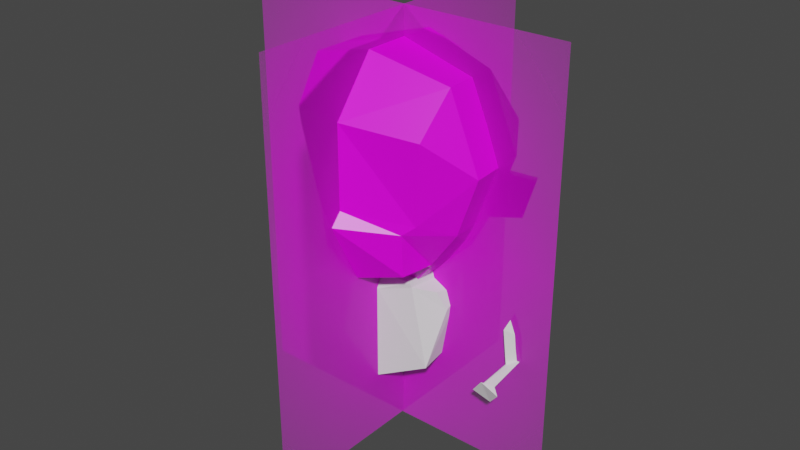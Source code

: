 # Source: head.blend  (saved by Blender 2.82.7; exported with 4.5.12 LTS)
import bpy
from mathutils import Matrix  # noqa: F401  (used for matrix-valued properties, if any)

bpy.ops.wm.read_factory_settings(use_empty=True)
scene = bpy.context.scene
scene.name = 'Scene'

# ---- collections
col_collection = bpy.data.collections.new('Collection'); scene.collection.children.link(col_collection)

# ---- images (referenced by path relative to the original .blend; pixels are not part of the script)
import os
ASSET_DIR = os.environ.get("B2B_ASSET_DIR", "")  # directory of the original .blend (textures are referenced by path, not embedded)
HERE = os.path.dirname(os.path.abspath(__file__))  # packed textures are extracted next to this script under _unpacked/

def load_image(name, relpath, width, height, colorspace="sRGB"):
    """Load a texture the original file referenced (path relative to the .blend, or extracted next to this script)."""
    p = next((c for c in (os.path.join(HERE, relpath), os.path.join(ASSET_DIR, relpath)) if relpath and os.path.exists(c)), "")
    if p:
        img = bpy.data.images.load(p, check_existing=True)
        img.name = name
    else:  # same state as the original file: an image datablock whose file is absent (Cycles renders it pink)
        img = bpy.data.images.new(name, width, height)
        img.source = "FILE"
        img.filepath = "//" + (relpath or name)
    img.colorspace_settings.name = colorspace
    return img
img_head_tex_png = load_image('head_Tex.png', 'head_Tex.png', 1024, 1024, 'sRGB')
img_ref2_png = load_image('ref2.png', 'ref2.png', 1024, 1024, 'sRGB')
img_ref1_png = load_image('ref1.png', 'ref1.png', 1024, 1024, 'sRGB')

# ---- materials (node trees are filled in below, after node groups)
mat_material = bpy.data.materials.new('Material')
mat_material.alpha_threshold = 0.0
mat_material.use_transparent_shadow = False
mat_material.preview_render_type = 'FLAT'
mat_material.line_color = (0.0, 0.0, 0.0, 1.0)
mat_ref2 = bpy.data.materials.new('ref2')
mat_ref2.surface_render_method = 'BLENDED'
mat_ref2.blend_method = 'BLEND'
mat_ref2.use_transparent_shadow = False
mat_ref1 = bpy.data.materials.new('ref1')
mat_ref1.surface_render_method = 'BLENDED'
mat_ref1.blend_method = 'BLEND'
mat_ref1.use_transparent_shadow = False

# ---- material node trees
mat_material.use_nodes = True; mat_material.node_tree.nodes.clear()
_N = mat_material.node_tree.nodes; _L = mat_material.node_tree.links
n0 = _N.new('ShaderNodeOutputMaterial'); n0.name = 'Material Output'; n0.location = (300, 300)
n1 = _N.new('ShaderNodeBsdfPrincipled'); n1.name = 'Principled BSDF'; n1.location = (10, 300)
n1.distribution = 'GGX'
n1.subsurface_method = 'BURLEY'
n1.inputs[2].default_value = 0.4
n1.inputs[3].default_value = 1.45
n1.inputs[27].default_value = (0.0, 0.0, 0.0, 1.0)
n1.inputs[28].default_value = 1.0
n2 = _N.new('ShaderNodeTexImage'); n2.name = 'Image Texture'; n2.location = (-281, 233)
n2.image = img_head_tex_png
n2.interpolation = 'Closest'
_L.new(n1.outputs[0], n0.inputs[0])
_L.new(n2.outputs[0], n1.inputs[0])
n0.is_active_output = True
mat_ref2.use_nodes = True; mat_ref2.node_tree.nodes.clear()
_N = mat_ref2.node_tree.nodes; _L = mat_ref2.node_tree.links
n0 = _N.new('ShaderNodeOutputMaterial'); n0.name = 'Material Output'; n0.location = (300, 300)
n1 = _N.new('ShaderNodeTexImage'); n1.name = 'Image Texture'; n1.location = (-200, 300)
n1.image = img_ref2_png
n1.extension = 'CLIP'
n2 = _N.new('ShaderNodeBsdfPrincipled'); n2.name = 'Principled BSDF'; n2.location = (0, 300)
n2.distribution = 'GGX'
n2.subsurface_method = 'BURLEY'
n2.inputs[3].default_value = 1.45
n2.inputs[27].default_value = (0.0, 0.0, 0.0, 1.0)
n2.inputs[28].default_value = 1.0
_L.new(n1.outputs[0], n2.inputs[0])
_L.new(n1.outputs[1], n2.inputs[4])
_L.new(n2.outputs[0], n0.inputs[0])
n0.is_active_output = True
mat_ref1.use_nodes = True; mat_ref1.node_tree.nodes.clear()
_N = mat_ref1.node_tree.nodes; _L = mat_ref1.node_tree.links
n0 = _N.new('ShaderNodeOutputMaterial'); n0.name = 'Material Output'; n0.location = (300, 300)
n1 = _N.new('ShaderNodeTexImage'); n1.name = 'Image Texture'; n1.location = (-200, 300)
n1.image = img_ref1_png
n1.extension = 'CLIP'
n2 = _N.new('ShaderNodeBsdfPrincipled'); n2.name = 'Principled BSDF'; n2.location = (0, 300)
n2.distribution = 'GGX'
n2.subsurface_method = 'BURLEY'
n2.inputs[3].default_value = 1.45
n2.inputs[27].default_value = (0.0, 0.0, 0.0, 1.0)
n2.inputs[28].default_value = 1.0
_L.new(n1.outputs[0], n2.inputs[0])
_L.new(n1.outputs[1], n2.inputs[4])
_L.new(n2.outputs[0], n0.inputs[0])
n0.is_active_output = True

# ---- world
world_world = bpy.data.worlds.new('World'); scene.world = world_world
world_world.use_nodes = True; world_world.node_tree.nodes.clear()
_N = world_world.node_tree.nodes; _L = world_world.node_tree.links
n0 = _N.new('ShaderNodeOutputWorld'); n0.name = 'World Output'; n0.location = (300, 300)
n1 = _N.new('ShaderNodeBackground'); n1.name = 'Background'; n1.location = (10, 300)
n1.inputs[0].default_value = (0.05088, 0.05088, 0.05088, 1.0)
_L.new(n1.outputs[0], n0.inputs[0])
n0.is_active_output = True
world_world.color = (0.05088, 0.05088, 0.05088)
world_world.use_sun_shadow = False
world_world.sun_shadow_jitter_overblur = 0.0

# ---- meshes
me_cube = bpy.data.meshes.new('Cube')
me_cube.from_pydata([(0.4169, 0.4344, 0.6718), (0.4683, 0.5023, -0.4504), (0.5892, -0.545, 0.4409), (0.3938, -0.4851, -0.7257), (0.4053, -0.5272, -0.3502), (0.4986, -0.4699, -0.2745), (0.5939, 0.6625, -0.05554), (0.6119, 0.6591, 0.2723), (-0.001158, 0.5076, -0.6668), (-0.001158, -0.7488, 0.5134), (-0.001158, -0.568, -0.8377), (-0.001158, 0.679, 0.7272), (-0.001158, 0.9125, 0.2576), (-0.001158, 0.8922, -0.1101), (-0.001158, -0.7486, -0.1881), (-0.001158, -0.8416, -0.2956), (0.6258, 0.2271, 0.7952), (0.6391, -0.2676, 0.795), (0.4688, -0.2379, -0.6978), (0.5121, 0.2198, -0.7004), (-0.001158, 0.2406, -0.8113), (-0.001158, -0.3359, -0.84), (-0.001158, 0.2945, 0.9741), (-0.001158, -0.3957, 0.9717), (0.6869, 0.2271, -0.369), (0.7047, -0.2379, -0.369), (0.8916, 0.2271, 0.1804), (0.8856, -0.2379, 0.1407), (0.4413, -0.2106, -0.7393), (0.4898, 0.2198, -0.7204), (-0.001216, 0.1698, -0.8066), (-0.001216, -0.2377, -1.026), (0.2568, -0.1685, -0.9549), (0.4038, 0.155, -0.7615), (0.657, 0.1609, -0.3744), (0.7479, 0.2134, 0.01738), (0.5158, 0.458, -0.3744), (0.661, 0.458, -0.07731), (0.8917, 0.3531, -0.3833), (0.9707, 0.3971, -0.06714), (0.8495, 0.5034, -0.2891), (0.9055, 0.518, -0.09715)], [], [(4, 5, 14, 15), (3, 4, 15, 10), (21, 18, 3, 10), (27, 17, 2, 5), (12, 11, 0, 7), (8, 13, 6, 1), (5, 2, 9, 14), (17, 23, 9, 2), (13, 12, 7, 6), (18, 25, 4, 3), (25, 27, 5, 4), (6, 7, 26, 24), (24, 26, 27, 25), (1, 6, 24, 19), (19, 24, 25, 18), (0, 11, 22, 16), (16, 22, 23, 17), (7, 0, 16, 26), (26, 16, 17, 27), (8, 1, 19, 20), (20, 19, 29), (18, 21, 28), (19, 18, 28, 29), (31, 30, 33, 32), (20, 29, 33, 30), (29, 28, 32, 33), (28, 21, 31, 32), (15, 14, 9, 23, 22, 11, 12, 13, 8, 20, 30, 31, 21, 10), (34, 35, 37, 36), (36, 37, 41, 40), (40, 41, 39, 38), (38, 39, 35, 34), (36, 40, 38, 34), (41, 37, 35, 39)])
_uv = me_cube.uv_layers.new(name='UVMap')
_uv.uv.foreach_set('vector', [0.1897, 0.5275, 0.2274, 0.55, 0.05743, 0.6493, 0.00439, 0.6021, 0.1734, 0.3965, 0.1897, 0.5275, 0.00439, 0.6021, 0.005464, 0.3462, 0.05794, 0.2354, 0.2758, 0.3696, 0.1734, 0.3965, 0.005464, 0.3462, 0.3678, 0.6348, 0.3916, 0.7829, 0.305, 0.735, 0.2274, 0.55, 0.7666, 0.6628, 0.7033, 0.8367, 0.5685, 0.7736, 0.577, 0.6437, 0.6705, 0.3225, 0.7627, 0.5317, 0.5775, 0.5637, 0.5576, 0.4451, 0.2274, 0.55, 0.305, 0.735, 0.1757, 0.8581, 0.05743, 0.6493, 0.3916, 0.7829, 0.3461, 0.96, 0.1757, 0.8581, 0.305, 0.735, 0.7627, 0.5317, 0.7666, 0.6628, 0.577, 0.6437, 0.5775, 0.5637, 0.2758, 0.3696, 0.325, 0.508, 0.1897, 0.5275, 0.1734, 0.3965, 0.325, 0.508, 0.3678, 0.6348, 0.2274, 0.55, 0.1897, 0.5275, 0.5775, 0.5637, 0.577, 0.6437, 0.4653, 0.6281, 0.4597, 0.4855, 0.4597, 0.4855, 0.4653, 0.6281, 0.3678, 0.6348, 0.325, 0.508, 0.5576, 0.4451, 0.5775, 0.5637, 0.4597, 0.4855, 0.4614, 0.3594, 0.4614, 0.3594, 0.4597, 0.4855, 0.325, 0.508, 0.2758, 0.3696, 0.5685, 0.7736, 0.7033, 0.8367, 0.5741, 0.9456, 0.4983, 0.7703, 0.4983, 0.7703, 0.5741, 0.9456, 0.3461, 0.96, 0.3916, 0.7829, 0.577, 0.6437, 0.5685, 0.7736, 0.4983, 0.7703, 0.4653, 0.6281, 0.4653, 0.6281, 0.4983, 0.7703, 0.3916, 0.7829, 0.3678, 0.6348, 0.6705, 0.3225, 0.5576, 0.4451, 0.4614, 0.3594, 0.6044, 0.2354, 0.4451, 0.19, 0.4369, 0.3325, 0.4334, 0.3246, 0.3122, 0.3446, 0.2416, 0.2259, 0.3184, 0.33, 0.4369, 0.3325, 0.3122, 0.3446, 0.3184, 0.33, 0.4334, 0.3246, 0.2923, 0.189, 0.4254, 0.189, 0.4155, 0.3022, 0.3246, 0.2552, 0.4451, 0.19, 0.4334, 0.3246, 0.4155, 0.3022, 0.4254, 0.189, 0.4334, 0.3246, 0.3184, 0.33, 0.3246, 0.2552, 0.4155, 0.3022, 0.3184, 0.33, 0.2416, 0.2259, 0.2923, 0.189, 0.3246, 0.2552, 0.6985, 0.8878, 0.6702, 0.8972, 0.6418, 0.9067, 0.6512, 0.9351, 0.6607, 0.9634, 0.6702, 0.9918, 0.6985, 0.9824, 0.7269, 0.9729, 0.7553, 0.9634, 0.7458, 0.9351, 0.7458, 0.9351, 0.7364, 0.9067, 0.7364, 0.9067, 0.7269, 0.8783, 0.7713, 0.914, 0.8393, 0.914, 0.8393, 0.9821, 0.7713, 0.9821, 0.7492, 0.7705, 0.8406, 0.7915, 0.8249, 0.8497, 0.8011, 0.8394, 0.8011, 0.8394, 0.8249, 0.8497, 0.7772, 0.8972, 0.7374, 0.8656, 0.1225, 0.8573, 0.1169, 0.983, 0.006841, 0.9937, 0.006841, 0.811, 0.7492, 0.7705, 0.8011, 0.8394, 0.7374, 0.8656, 0.7246, 0.8306, 0.8249, 0.8497, 0.8406, 0.7915, 0.8634, 0.86, 0.7772, 0.8972])
me_cube.materials.append(mat_material)
me_cube.use_remesh_preserve_volume = False
me_cube.use_remesh_preserve_attributes = False
me_cube.use_mirror_vertex_groups = False
me_cube.update()
me_ref2 = bpy.data.meshes.new('ref2')
me_ref2.from_pydata([(-0.4, -0.5, 0.0), (0.4, -0.5, 0.0), (-0.4, 0.5, 0.0), (0.4, 0.5, 0.0)], [], [(0, 1, 3, 2)])
_uv = me_ref2.uv_layers.new(name='UVMap')
_uv.uv.foreach_set('vector', [0.0, 0.0, 1.0, 0.0, 1.0, 1.0, 0.0, 1.0])
me_ref2.materials.append(mat_ref2)
me_ref2.use_remesh_fix_poles = True
me_ref2.use_remesh_preserve_attributes = False
me_ref2.use_mirror_vertex_groups = False
me_ref2.update()
me_ref1 = bpy.data.meshes.new('ref1')
me_ref1.from_pydata([(-0.4, -0.5, 0.0), (0.4, -0.5, 0.0), (-0.4, 0.5, 0.0), (0.4, 0.5, 0.0)], [], [(0, 1, 3, 2)])
_uv = me_ref1.uv_layers.new(name='UVMap')
_uv.uv.foreach_set('vector', [0.0, 0.0, 1.0, 0.0, 1.0, 1.0, 0.0, 1.0])
me_ref1.materials.append(mat_ref1)
me_ref1.use_remesh_fix_poles = True
me_ref1.use_remesh_preserve_attributes = False
me_ref1.use_mirror_vertex_groups = False
me_ref1.update()
me_cube_001 = bpy.data.meshes.new('Cube.001')
me_cube_001.from_pydata([(5.96e-08, -0.5388, 0.7309), (0.557, -0.5388, 0.7309), (0.557, 0.542, 0.9321), (5.96e-08, 0.542, 0.9321), (0.8812, -0.5196, -0.7317), (0.5834, -0.5196, 0.646), (0.6899, 0.7106, -0.7317), (0.6719, 0.7106, 0.5688), (5.96e-08, 0.6615, -1.172), (5.96e-08, 0.6615, 0.3918), (5.96e-08, -0.6582, -1.172), (5.96e-08, -0.6582, 0.4692), (0.9017, 0.1575, 0.4533), (0.9531, 0.2496, 0.3586), (0.9531, -0.08447, 0.1767), (0.8252, -0.1996, 0.5128)], [], [(5, 7, 2, 1), (8, 9, 7, 6), (7, 5, 15, 12), (9, 11, 0, 3), (8, 6, 4, 10), (8, 10, 11, 9), (7, 9, 3, 2), (4, 5, 11, 10), (2, 3, 0, 1), (11, 5, 1, 0), (13, 12, 15, 14), (6, 7, 12, 13), (5, 4, 14, 15), (4, 6, 13, 14)])
_uv = me_cube_001.uv_layers.new(name='UVMap')
_uv.uv.foreach_set('vector', [0.1888, 0.6591, 0.5026, 0.7438, 0.4412, 0.8878, 0.1839, 0.6718, 0.7426, 8.616e-05, 0.7426, 0.7931, 0.5026, 0.7438, 0.5908, 0.302, 0.5026, 0.7438, 0.1888, 0.6591, 0.2929, 0.6244, 0.3797, 0.6337, 0.9894, 0.732, 0.8031, 0.732, 0.8029, 0.6707, 0.9893, 0.6707, 0.7426, 8.616e-05, 0.5908, 0.302, 0.302, 0.3095, 0.1846, 0.04647, 0.9894, 0.982, 0.8031, 0.982, 0.8031, 0.732, 0.9894, 0.732, 0.5026, 0.7438, 0.7426, 0.7931, 0.4889, 0.9999, 0.4412, 0.8878, 0.302, 0.3095, 0.1888, 0.6591, 8.616e-05, 0.6132, 0.1846, 0.04647, 0.4412, 0.8878, 0.4889, 0.9999, 0.0627, 0.7805, 0.1839, 0.6718, 8.616e-05, 0.6132, 0.1888, 0.6591, 0.1839, 0.6718, 0.0627, 0.7805, 0.4001, 0.6179, 0.3797, 0.6337, 0.2929, 0.6244, 0.3528, 0.5472, 0.5908, 0.302, 0.5026, 0.7438, 0.3797, 0.6337, 0.4001, 0.6179, 0.1888, 0.6591, 0.302, 0.3095, 0.3528, 0.5472, 0.2929, 0.6244, 0.302, 0.3095, 0.5908, 0.302, 0.4001, 0.6179, 0.3528, 0.5472])
me_cube_001.use_remesh_fix_poles = True
me_cube_001.use_remesh_preserve_attributes = False
me_cube_001.use_mirror_vertex_groups = False
me_cube_001.update()
me_cube_003 = bpy.data.meshes.new('Cube.003')
me_cube_003.from_pydata([(1.074, 0.03849, -1.026), (1.043, -0.05832, -1.142), (1.042, 0.1353, -1.145), (1.016, 0.03326, -1.243), (1.151, 0.03849, -1.214), (1.169, 0.03519, -1.404), (1.084, 0.1319, -1.476), (1.046, 0.02988, -1.475), (1.083, -0.06507, -1.439), (1.078, -0.2538, -1.608), (0.9972, -0.283, -1.56), (1.045, -0.3064, -1.505), (1.143, -0.2951, -1.5), (1.1, -0.2839, -1.664), (1.2, -0.3366, -1.541), (1.058, -0.3563, -1.46), (0.9553, -0.3152, -1.596)], [], [(1, 3, 2, 0), (1, 0, 4), (2, 4, 0), (9, 10, 11, 12), (13, 14, 15, 16), (11, 10, 16, 15), (9, 12, 14, 13), (10, 9, 13, 16), (12, 11, 15, 14), (3, 7, 6, 2), (1, 8, 7, 3), (2, 6, 5, 4), (1, 4, 5, 8), (9, 6, 7, 10), (12, 5, 6, 9), (10, 7, 8, 11), (5, 12, 11, 8)])
_uv = me_cube_003.uv_layers.new(name='UVMap')
_uv.uv.foreach_set('vector', [0.0, 0.0, 0.0, 0.0, 0.0, 0.0, 0.0, 0.0, 0.0, 0.0, 0.0, 0.0, 0.0, 0.0, 0.0, 0.0, 0.0, 0.0, 0.0, 0.0, 0.0, 0.0, 0.0, 0.0, 0.0, 0.0, 0.0, 0.0, 0.0, 0.0, 0.0, 0.0, 0.0, 0.0, 0.0, 0.0, 0.0, 0.0, 0.0, 0.0, 0.0, 0.0, 0.0, 0.0, 0.0, 0.0, 0.0, 0.0, 0.0, 0.0, 0.0, 0.0, 0.0, 0.0, 0.0, 0.0, 0.0, 0.0, 0.0, 0.0, 0.0, 0.0, 0.0, 0.0, 0.0, 0.0, 0.0, 0.0, 0.0, 0.0, 0.0, 0.0, 0.0, 0.0, 0.0, 0.0, 0.0, 0.0, 0.0, 0.0, 0.0, 0.0, 0.0, 0.0, 0.0, 0.0, 0.0, 0.0, 0.0, 0.0, 0.0, 0.0, 0.0, 0.0, 0.0, 0.0, 0.0, 0.0, 0.0, 0.0, 0.0, 0.0, 0.0, 0.0, 0.0, 0.0, 0.0, 0.0, 0.0, 0.0, 0.0, 0.0, 0.0, 0.0, 0.0, 0.0, 0.0, 0.0, 0.0, 0.0, 0.0, 0.0, 0.0, 0.0, 0.0, 0.0, 0.0, 0.0, 0.0, 0.0, 0.0, 0.0])
me_cube_003.use_remesh_fix_poles = True
me_cube_003.use_remesh_preserve_attributes = False
me_cube_003.use_mirror_vertex_groups = False
me_cube_003.update()

# ---- objects
ob_head = bpy.data.objects.new('Head', me_cube)
ob_reference_2 = bpy.data.objects.new('reference.2', me_ref2)
ob_reference_1 = bpy.data.objects.new('reference.1', me_ref1)
ob_body = bpy.data.objects.new('Body', me_cube_001)
ob_arm = bpy.data.objects.new('Arm', me_cube_003)

# ---- transforms, parenting, visibility, modifiers, constraints
ob_head.location = (0.0, 0.0, 0.0)
ob_head.lock_rotations_4d = False
ob_head.empty_display_type = 'ARROWS'
ob_head.lineart.crease_threshold = 0.0
_m = ob_head.modifiers.new('Mirror', 'MIRROR')
ob_reference_2.location = (-0.00559, 0.0, -0.6072)
ob_reference_2.rotation_euler = (1.571, 0.0, 1.571)
ob_reference_2.scale = (3.647, 3.647, 3.647)
ob_reference_2.lineart.crease_threshold = 0.0
ob_reference_1.location = (-0.04378, 0.0, -0.6129)
ob_reference_1.rotation_euler = (1.572, -0.0, 0.0)
ob_reference_1.scale = (3.662, 3.662, 3.662)
ob_reference_1.lineart.crease_threshold = 0.0
ob_body.location = (0.0, 0.0, -1.281)
ob_body.scale = (0.5054, 0.5054, 0.5054)
ob_body.lineart.crease_threshold = 0.0
_m = ob_body.modifiers.new('Mirror', 'MIRROR')
ob_arm.location = (0.0, 0.0, 0.0)
ob_arm.lineart.crease_threshold = 0.0

# ---- collection membership
col_collection.objects.link(ob_head)
col_collection.objects.link(ob_reference_2)
col_collection.objects.link(ob_reference_1)
col_collection.objects.link(ob_body)
col_collection.objects.link(ob_arm)

# ---- scene / render settings (as saved in the file)
scene.frame_start = 1; scene.frame_end = 250; scene.frame_set(1)
scene.render.engine = 'BLENDER_EEVEE_NEXT'
scene.cycles.use_denoising = False
scene.cycles.samples = 128
scene.cycles.sampling_pattern = 'TABULATED_SOBOL'
scene.cycles.use_adaptive_sampling = False
scene.cycles.use_light_tree = False
scene.view_settings.view_transform = 'Filmic'
bpy.context.view_layer.update()

# ---- added for rendering (the .blend has no active camera and no usable light): camera, sun
cam_auto = bpy.data.cameras.new('AutoCamera')
cam_auto.lens = 50.0
cam_auto.sensor_width = 36.0
cam_auto.clip_end = 1000.0
ob_auto_camera = bpy.data.objects.new('AutoCamera', cam_auto)
scene.collection.objects.link(ob_auto_camera)
ob_auto_camera.location = (5.06676, -6.13265, 3.4755)
ob_auto_camera.rotation_euler = (1.09748, -7.21219e-08, 0.694738)
scene.camera = ob_auto_camera
light_auto_sun = bpy.data.lights.new('AutoSun', 'SUN')
light_auto_sun.energy = 3.0
light_auto_sun.angle = 0.0523599
ob_auto_sun = bpy.data.objects.new('AutoSun', light_auto_sun)
scene.collection.objects.link(ob_auto_sun)
ob_auto_sun.rotation_euler = (0.872665, 0.174533, 0.523599)
bpy.context.view_layer.update()
